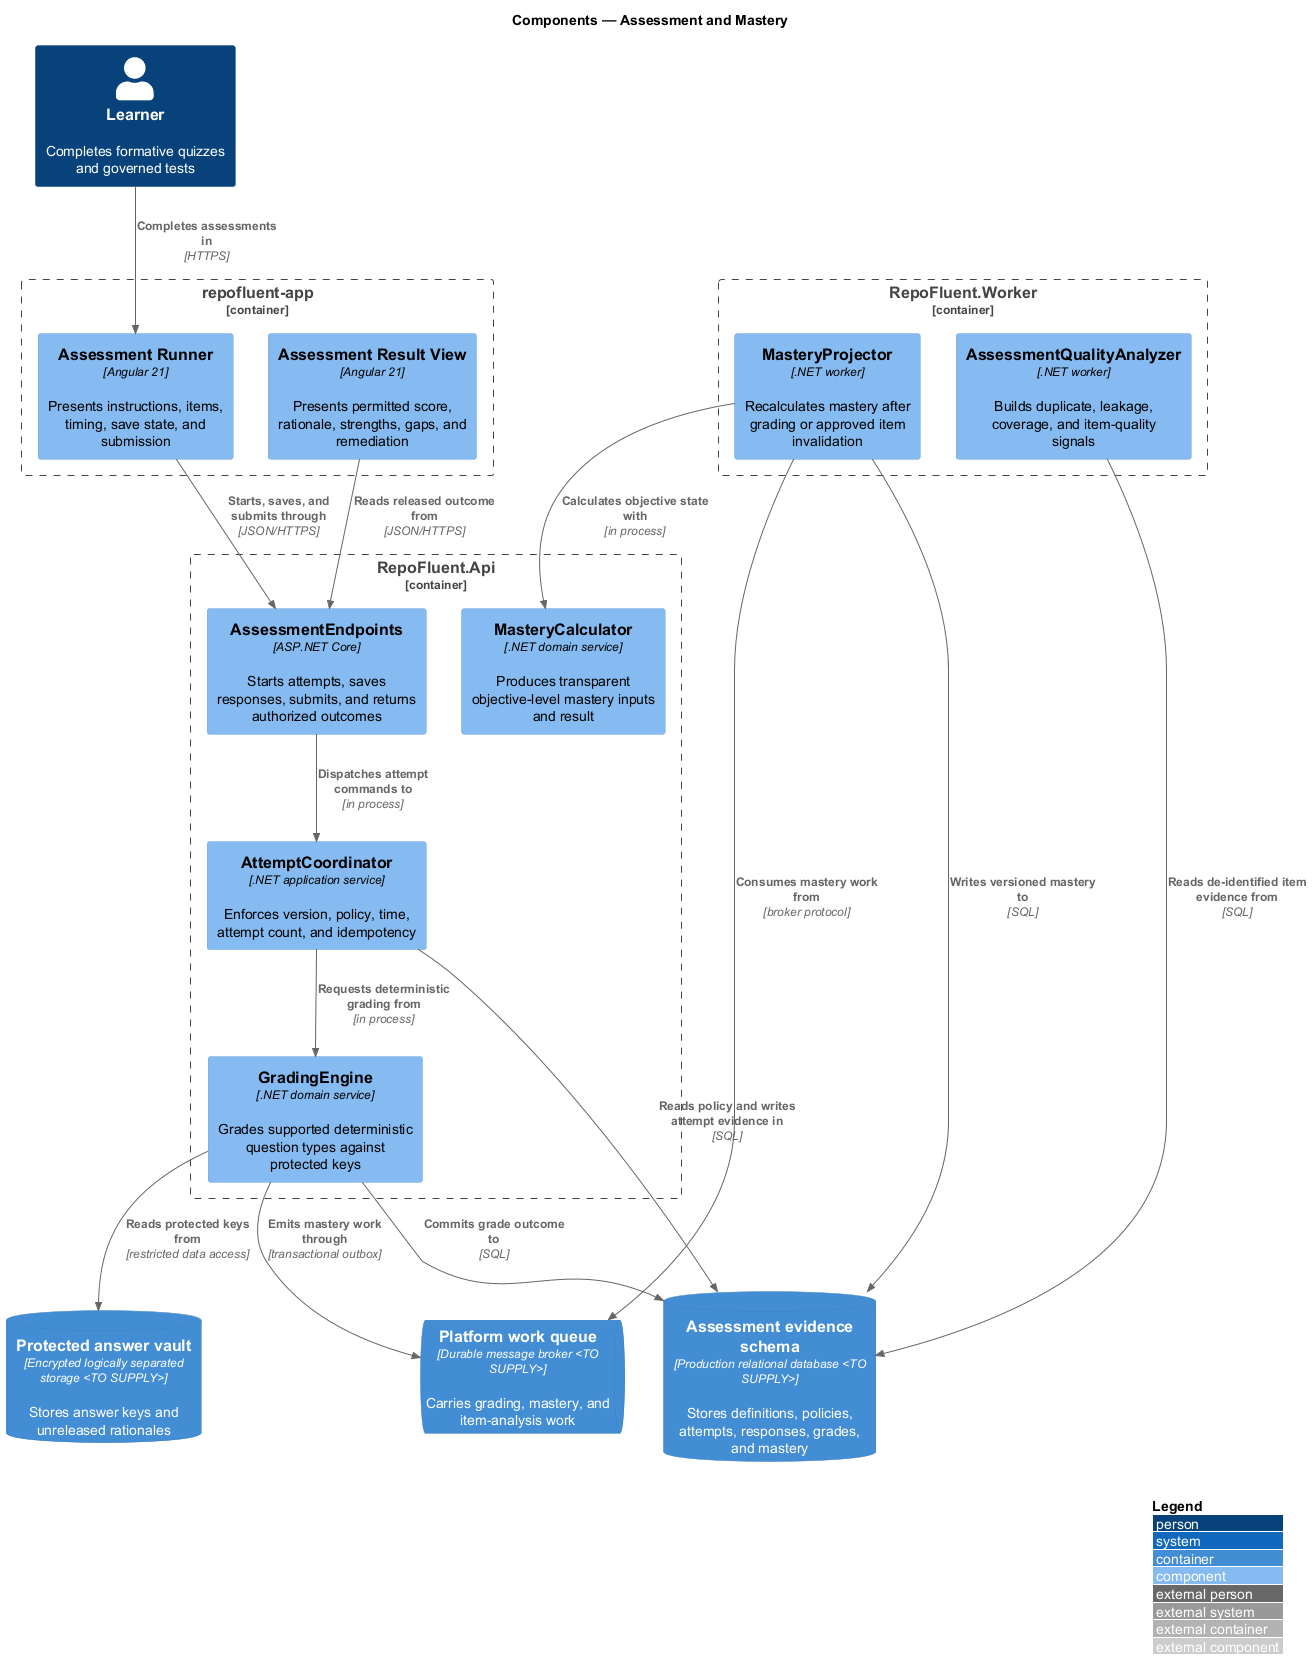

The diagram above was rendered by PlantUML. Its source (embedded in the PNG):
@startuml
!include <C4/C4_Component>
LAYOUT_WITH_LEGEND()
title Components — Assessment and Mastery

Person(actor, "Learner", "Completes formative quizzes and governed tests")
Container_Boundary(web, "repofluent-app") {
  Component(assessment_runner, "Assessment Runner", "Angular 21", "Presents instructions, items, timing, save state, and submission")
  Component(result_view, "Assessment Result View", "Angular 21", "Presents permitted score, rationale, strengths, gaps, and remediation")
}
Container_Boundary(api, "RepoFluent.Api") {
  Component(assessment_endpoints, "AssessmentEndpoints", "ASP.NET Core", "Starts attempts, saves responses, submits, and returns authorized outcomes")
  Component(attempt_coordinator, "AttemptCoordinator", ".NET application service", "Enforces version, policy, time, attempt count, and idempotency")
  Component(grading_engine, "GradingEngine", ".NET domain service", "Grades supported deterministic question types against protected keys")
  Component(mastery_calculator, "MasteryCalculator", ".NET domain service", "Produces transparent objective-level mastery inputs and result")
}
Container_Boundary(worker, "RepoFluent.Worker") {
  Component(mastery_projector, "MasteryProjector", ".NET worker", "Recalculates mastery after grading or approved item invalidation")
  Component(item_analyzer, "AssessmentQualityAnalyzer", ".NET worker", "Builds duplicate, leakage, coverage, and item-quality signals")
}
ContainerDb(assessment_store, "Assessment evidence schema", "Production relational database <TO SUPPLY>", "Stores definitions, policies, attempts, responses, grades, and mastery")
ContainerDb(answer_vault, "Protected answer vault", "Encrypted logically separated storage <TO SUPPLY>", "Stores answer keys and unreleased rationales")
ContainerQueue(assessment_queue, "Platform work queue", "Durable message broker <TO SUPPLY>", "Carries grading, mastery, and item-analysis work")

Rel(actor, assessment_runner, "Completes assessments in", "HTTPS")
Rel(assessment_runner, assessment_endpoints, "Starts, saves, and submits through", "JSON/HTTPS")
Rel(result_view, assessment_endpoints, "Reads released outcome from", "JSON/HTTPS")
Rel(assessment_endpoints, attempt_coordinator, "Dispatches attempt commands to", "in process")
Rel(attempt_coordinator, assessment_store, "Reads policy and writes attempt evidence in", "SQL")
Rel(attempt_coordinator, grading_engine, "Requests deterministic grading from", "in process")
Rel(grading_engine, answer_vault, "Reads protected keys from", "restricted data access")
Rel(grading_engine, assessment_store, "Commits grade outcome to", "SQL")
Rel(grading_engine, assessment_queue, "Emits mastery work through", "transactional outbox")
Rel(mastery_projector, assessment_queue, "Consumes mastery work from", "broker protocol")
Rel(mastery_projector, mastery_calculator, "Calculates objective state with", "in process")
Rel(mastery_projector, assessment_store, "Writes versioned mastery to", "SQL")
Rel(item_analyzer, assessment_store, "Reads de-identified item evidence from", "SQL")
@enduml